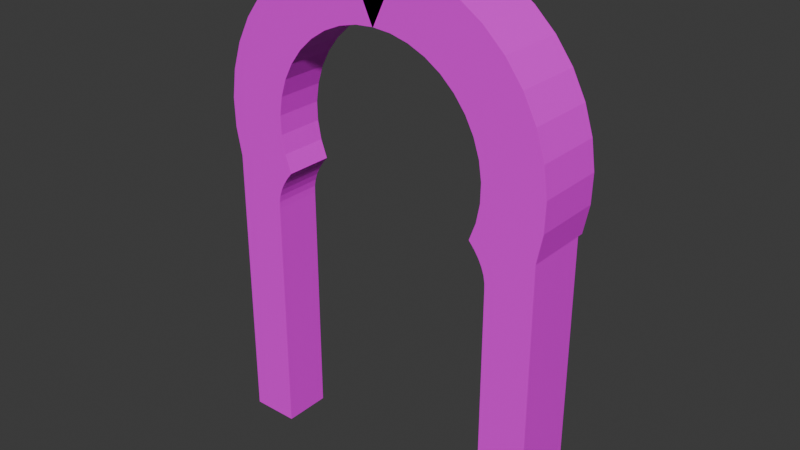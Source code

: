 # Source: Arch_01.blend  (saved by Blender 4.5.90; exported with 4.5.12 LTS)
import bpy
from mathutils import Matrix  # noqa: F401  (used for matrix-valued properties, if any)

bpy.ops.wm.read_factory_settings(use_empty=True)
scene = bpy.context.scene
scene.name = 'Scene'

# ---- collections
col_collection = bpy.data.collections.new('Collection'); scene.collection.children.link(col_collection)

# ---- images (referenced by path relative to the original .blend; pixels are not part of the script)
import os
ASSET_DIR = os.environ.get("B2B_ASSET_DIR", "")  # directory of the original .blend (textures are referenced by path, not embedded)
HERE = os.path.dirname(os.path.abspath(__file__))  # packed textures are extracted next to this script under _unpacked/

def load_image(name, relpath, width, height, colorspace="sRGB"):
    """Load a texture the original file referenced (path relative to the .blend, or extracted next to this script)."""
    p = next((c for c in (os.path.join(HERE, relpath), os.path.join(ASSET_DIR, relpath)) if relpath and os.path.exists(c)), "")
    if p:
        img = bpy.data.images.load(p, check_existing=True)
        img.name = name
    else:  # same state as the original file: an image datablock whose file is absent (Cycles renders it pink)
        img = bpy.data.images.new(name, width, height)
        img.source = "FILE"
        img.filepath = "//" + (relpath or name)
    img.colorspace_settings.name = colorspace
    return img
img_atlas_png = load_image('Atlas.png', 'Atlas.png', 1024, 1024, 'sRGB')

# ---- materials (node trees are filled in below, after node groups)
mat_atlased = bpy.data.materials.new('Atlased')

# ---- node groups
ng_auto_smooth = bpy.data.node_groups.new('Auto Smooth', 'GeometryNodeTree')
_s = ng_auto_smooth.interface.new_socket(name='Geometry', in_out='OUTPUT', socket_type='NodeSocketGeometry')
_s = ng_auto_smooth.interface.new_socket(name='Geometry', in_out='INPUT', socket_type='NodeSocketGeometry')
_s = ng_auto_smooth.interface.new_socket(name='Angle', in_out='INPUT', socket_type='NodeSocketFloat')
_s.subtype = 'ANGLE'
_s.min_value = 0.0
_s.max_value = 3.142
ng_auto_smooth.is_modifier = True
_N = ng_auto_smooth.nodes; _L = ng_auto_smooth.links
n0 = _N.new('NodeGroupOutput'); n0.name = 'Group Output'; n0.location = (480, -100)
n1 = _N.new('NodeGroupInput'); n1.name = 'Group Input'; n1.location = (-420, -300)
n2 = _N.new('NodeGroupInput'); n2.name = 'Group Input.001'; n2.location = (-60, -100)
n3 = _N.new('GeometryNodeSetShadeSmooth'); n3.name = 'Set Shade Smooth'; n3.location = (120, -100)
n3.domain = 'EDGE'
n4 = _N.new('GeometryNodeSetShadeSmooth'); n4.name = 'Set Shade Smooth.001'; n4.location = (300, -100)
n5 = _N.new('GeometryNodeInputMeshEdgeAngle'); n5.name = 'Edge Angle'; n5.location = (-420, -220)
n6 = _N.new('GeometryNodeInputEdgeSmooth'); n6.name = 'Is Edge Smooth'; n6.location = (-60, -160)
n7 = _N.new('GeometryNodeInputShadeSmooth'); n7.name = 'Is Face Smooth'; n7.location = (-240, -340)
n8 = _N.new('FunctionNodeBooleanMath'); n8.name = 'Boolean Math'; n8.location = (-60, -220)
n9 = _N.new('FunctionNodeCompare'); n9.name = 'Compare'; n9.location = (-240, -180)
n9.operation = 'LESS_EQUAL'
_L.new(n5.outputs[0], n9.inputs[0])
_L.new(n4.outputs[0], n0.inputs[0])
_L.new(n1.outputs[1], n9.inputs[1])
_L.new(n9.outputs[0], n8.inputs[0])
_L.new(n7.outputs[0], n8.inputs[1])
_L.new(n2.outputs[0], n3.inputs[0])
_L.new(n6.outputs[0], n3.inputs[1])
_L.new(n3.outputs[0], n4.inputs[0])
_L.new(n8.outputs[0], n3.inputs[2])
n0.is_active_output = True

# ---- material node trees
mat_atlased.use_nodes = True; mat_atlased.node_tree.nodes.clear()
_N = mat_atlased.node_tree.nodes; _L = mat_atlased.node_tree.links
n0 = _N.new('ShaderNodeBsdfPrincipled'); n0.name = 'Principled BSDF'; n0.location = (-200, 100)
n1 = _N.new('ShaderNodeOutputMaterial'); n1.name = 'Material Output'; n1.location = (200, 100)
n2 = _N.new('ShaderNodeTexImage'); n2.name = 'Image Texture'; n2.location = (-490, 80)
n2.image = img_atlas_png
_L.new(n0.outputs[0], n1.inputs[0])
_L.new(n2.outputs[0], n0.inputs[0])
n1.is_active_output = True

# ---- world
world_world = bpy.data.worlds.new('World'); scene.world = world_world
world_world.use_nodes = True; world_world.node_tree.nodes.clear()
_N = world_world.node_tree.nodes; _L = world_world.node_tree.links
n0 = _N.new('ShaderNodeOutputWorld'); n0.name = 'World Output'; n0.location = (300, 300)
n1 = _N.new('ShaderNodeBackground'); n1.name = 'Background'; n1.location = (10, 300)
n1.inputs[0].default_value = (0.05088, 0.05088, 0.05088, 1.0)
_L.new(n1.outputs[0], n0.inputs[0])
n0.is_active_output = True
world_world.color = (0.05088, 0.05088, 0.05088)
world_world.use_sun_shadow = False
world_world.sun_shadow_jitter_overblur = 0.0

# ---- meshes
me_cube_001 = bpy.data.meshes.new('Cube.001')
me_cube_001.from_pydata([(4.977, -2.0, -19.82), (4.977, -2.0, -17.82), (4.977, -1.013e-05, -19.82), (4.977, -1.013e-05, -17.82), (6.977, -2.0, -19.82), (6.977, -2.0, -17.82), (6.977, -1.013e-05, -19.82), (6.977, -1.013e-05, -17.82), (4.977, -2.0, -9.846), (4.977, -1.013e-05, -9.846), (6.977, -1.013e-05, -9.846), (6.977, -2.0, -9.846), (4.248, -2.0, -7.84), (4.248, -1.013e-05, -7.84), (6.977, -1.013e-05, -7.84), (6.977, -2.0, -7.84), (6.977, -1.013e-05, -9.559), (6.977, -1.013e-05, -9.272), (6.977, -1.013e-05, -8.986), (6.977, -1.013e-05, -8.699), (6.977, -1.013e-05, -8.413), (6.977, -1.013e-05, -8.126), (6.977, -2.0, -8.126), (6.977, -2.0, -8.413), (6.977, -2.0, -8.699), (6.977, -2.0, -8.986), (6.977, -2.0, -9.272), (6.977, -2.0, -9.559), (4.977, -2.0, -9.559), (4.968, -2.0, -9.272), (4.917, -2.0, -8.986), (4.819, -2.0, -8.699), (4.675, -2.0, -8.413), (4.485, -2.0, -8.126), (4.485, -1.013e-05, -8.126), (4.675, -1.013e-05, -8.413), (4.819, -1.013e-05, -8.699), (4.917, -1.013e-05, -8.986), (4.968, -1.013e-05, -9.272), (4.977, -1.013e-05, -9.559), (4.519, -2.0, -7.104), (4.519, -1.013e-05, -7.104), (7.21, -1.013e-05, -6.648), (7.21, -2.0, -6.648), (4.663, -2.0, -6.334), (4.663, -1.013e-05, -6.334), (7.24, -1.013e-05, -5.435), (7.24, -2.0, -5.435), (4.677, -2.0, -5.551), (4.677, -1.013e-05, -5.551), (7.067, -1.013e-05, -4.234), (7.067, -2.0, -4.234), (4.559, -2.0, -4.776), (4.559, -1.013e-05, -4.776), (6.695, -1.013e-05, -3.078), (6.695, -2.0, -3.078), (4.313, -2.0, -4.032), (4.313, -1.013e-05, -4.032), (6.136, -1.013e-05, -2.001), (6.136, -2.0, -2.001), (3.947, -2.0, -3.339), (3.947, -1.013e-05, -3.339), (5.405, -1.013e-05, -1.033), (5.405, -2.0, -1.033), (3.47, -2.0, -2.718), (3.47, -1.013e-05, -2.718), (4.522, -1.013e-05, -0.1998), (4.522, -2.0, -0.1998), (2.896, -2.0, -2.185), (2.896, -1.013e-05, -2.185), (3.512, -1.013e-05, 0.4738), (3.512, -2.0, 0.4738), (2.24, -2.0, -1.755), (2.24, -1.013e-05, -1.755), (2.404, -1.013e-05, 0.9691), (2.404, -2.0, 0.9691), (1.523, -2.0, -1.441), (1.523, -1.013e-05, -1.441), (1.229, -1.013e-05, 1.272), (1.229, -2.0, 1.272), (0.7624, -2.0, -1.251), (0.7624, -1.013e-05, -1.251), (0.01923, -1.013e-05, 1.375), (0.01923, -2.0, 1.375), (-0.01881, -2.0, -1.19), (-0.01881, -1.013e-05, -1.19), (-1.19, -1.013e-05, 1.274), (-1.19, -2.0, 1.274), (5.857, -1.013e-05, -19.82), (5.857, -1.013e-05, -17.82), (5.857, -2.0, -19.82), (5.857, -2.0, -17.82), (5.857, -1.013e-05, -9.846), (5.857, -2.0, -9.846), (5.449, -1.013e-05, -7.84), (5.449, -2.0, -7.84), (5.857, -1.013e-05, -9.559), (5.852, -1.013e-05, -9.272), (5.823, -1.013e-05, -8.986), (5.769, -1.013e-05, -8.699), (5.688, -1.013e-05, -8.413), (5.581, -1.013e-05, -8.126), (5.857, -2.0, -9.559), (5.852, -2.0, -9.272), (5.823, -2.0, -8.986), (5.769, -2.0, -8.699), (5.688, -2.0, -8.413), (5.581, -2.0, -8.126), (5.703, -1.013e-05, -6.904), (5.703, -2.0, -6.904), (5.797, -1.013e-05, -5.939), (5.797, -2.0, -5.939), (5.728, -1.013e-05, -4.971), (5.728, -2.0, -4.971), (5.499, -1.013e-05, -4.029), (5.499, -2.0, -4.029), (5.115, -1.013e-05, -3.138), (5.115, -2.0, -3.138), (4.588, -1.013e-05, -2.324), (4.588, -2.0, -2.324), (3.933, -1.013e-05, -1.61), (3.933, -2.0, -1.61), (3.167, -1.013e-05, -1.015), (3.167, -2.0, -1.015), (2.312, -1.013e-05, -0.5563), (2.312, -2.0, -0.5563), (1.393, -1.013e-05, -0.2468), (1.393, -2.0, -0.2468), (0.4354, -1.013e-05, -0.09534), (0.4354, -2.0, -0.09534), (-0.5343, -1.013e-05, -0.106), (-0.5343, -2.0, -0.106), (6.977, 0.6162, -17.82), (6.977, 0.6162, -19.82), (6.977, 0.6162, -9.846), (5.449, 0.6162, -7.84), (6.977, 0.6162, -7.84), (6.977, 0.6162, -8.126), (6.977, 0.6162, -9.559), (6.977, 0.6162, -9.272), (6.977, 0.6162, -8.986), (6.977, 0.6162, -8.699), (6.977, 0.6162, -8.413), (5.857, 0.6162, -9.559), (5.852, 0.6162, -9.272), (5.823, 0.6162, -8.986), (5.769, 0.6162, -8.699), (5.688, 0.6162, -8.413), (5.581, 0.6162, -8.126), (5.703, 0.6162, -6.904), (7.21, 0.6162, -6.648), (5.797, 0.6162, -5.939), (7.24, 0.6162, -5.435), (5.728, 0.6162, -4.971), (7.067, 0.6162, -4.234), (5.499, 0.6162, -4.029), (6.695, 0.6162, -3.078), (5.115, 0.6162, -3.138), (6.136, 0.6162, -2.001), (4.588, 0.6162, -2.324), (5.405, 0.6162, -1.033), (3.933, 0.6162, -1.61), (4.522, 0.6162, -0.1998), (3.167, 0.6162, -1.015), (3.512, 0.6162, 0.4738), (2.312, 0.6162, -0.5563), (2.404, 0.6162, 0.9691), (1.393, 0.6162, -0.2468), (1.229, 0.6162, 1.272), (0.4354, 0.6162, -0.09534), (0.01923, 0.6162, 1.375), (-0.5343, 0.6162, -0.106), (-1.19, 0.6162, 1.274), (5.449, 0.8741, -7.84), (6.977, 0.8741, -7.84), (5.703, 0.8741, -6.904), (7.21, 0.8741, -6.648), (5.797, 0.8741, -5.939), (7.24, 0.8741, -5.435), (5.728, 0.8741, -4.971), (7.067, 0.8741, -4.234), (5.499, 0.8741, -4.029), (6.695, 0.8741, -3.078), (5.115, 0.8741, -3.138), (6.136, 0.8741, -2.001), (4.588, 0.8741, -2.324), (5.405, 0.8741, -1.033), (3.933, 0.8741, -1.61), (4.522, 0.8741, -0.1998), (3.167, 0.8741, -1.015), (3.512, 0.8741, 0.4738), (2.312, 0.8741, -0.5563), (2.404, 0.8741, 0.9691), (1.393, 0.8741, -0.2468), (1.229, 0.8741, 1.272), (0.4354, 0.8741, -0.09534), (0.01923, 0.8741, 1.375), (-0.5343, 0.8741, -0.106), (-1.19, 0.8741, 1.274), (5.857, 0.6162, -9.852), (5.857, 0.6162, -17.82), (5.857, 0.6162, -19.82)], [], [(0, 1, 3, 2), (114, 116, 157, 155), (6, 7, 5, 4), (90, 91, 1, 0), (88, 6, 4, 90), (91, 5, 11, 93), (22, 21, 14, 15), (89, 3, 9, 92), (5, 7, 10, 11), (3, 1, 8, 9), (34, 33, 12, 13), (107, 22, 15, 95), (101, 34, 13, 94), (92, 9, 39, 96), (96, 39, 38, 97), (97, 38, 37, 98), (98, 37, 36, 99), (99, 36, 35, 100), (100, 35, 34, 101), (93, 11, 27, 102), (102, 27, 26, 103), (103, 26, 25, 104), (104, 25, 24, 105), (105, 24, 23, 106), (106, 23, 22, 107), (9, 8, 28, 39), (39, 28, 29, 38), (38, 29, 30, 37), (37, 30, 31, 36), (36, 31, 32, 35), (35, 32, 33, 34), (11, 10, 16, 27), (27, 16, 17, 26), (26, 17, 18, 25), (25, 18, 19, 24), (24, 19, 20, 23), (23, 20, 21, 22), (13, 12, 40, 41), (43, 42, 46, 47), (95, 15, 43, 109), (94, 13, 41, 108), (15, 14, 42, 43), (47, 46, 50, 51), (41, 40, 44, 45), (109, 43, 47, 111), (108, 41, 45, 110), (113, 51, 55, 115), (45, 44, 48, 49), (111, 47, 51, 113), (110, 45, 49, 112), (55, 54, 58, 59), (112, 49, 53, 114), (51, 50, 54, 55), (49, 48, 52, 53), (57, 56, 60, 61), (53, 52, 56, 57), (115, 55, 59, 117), (114, 53, 57, 116), (119, 63, 67, 121), (117, 59, 63, 119), (116, 57, 61, 118), (59, 58, 62, 63), (67, 66, 70, 71), (118, 61, 65, 120), (63, 62, 66, 67), (61, 60, 64, 65), (123, 71, 75, 125), (65, 64, 68, 69), (121, 67, 71, 123), (120, 65, 69, 122), (124, 73, 77, 126), (122, 69, 73, 124), (71, 70, 74, 75), (69, 68, 72, 73), (79, 78, 82, 83), (75, 74, 78, 79), (73, 72, 76, 77), (125, 75, 79, 127), (129, 83, 87, 131), (77, 76, 80, 81), (127, 79, 83, 129), (126, 77, 81, 128), (131, 87, 86, 130), (128, 81, 85, 130), (83, 82, 86, 87), (81, 80, 84, 85), (42, 14, 136, 150), (84, 131, 130, 85), (62, 58, 158, 160), (76, 127, 129, 80), (80, 129, 131, 84), (72, 125, 127, 76), (17, 16, 138, 139), (50, 46, 152, 154), (70, 66, 162, 164), (64, 121, 123, 68), (68, 123, 125, 72), (128, 130, 171, 169), (16, 10, 134, 138), (56, 117, 119, 60), (60, 119, 121, 64), (52, 115, 117, 56), (116, 118, 159, 157), (54, 50, 154, 156), (44, 111, 113, 48), (48, 113, 115, 52), (74, 70, 164, 166), (40, 109, 111, 44), (82, 78, 168, 170), (12, 95, 109, 40), (32, 106, 107, 33), (31, 105, 106, 32), (30, 104, 105, 31), (29, 103, 104, 30), (28, 102, 103, 29), (8, 93, 102, 28), (118, 120, 161, 159), (101, 94, 135, 148), (94, 108, 149, 135), (14, 21, 137, 136), (66, 62, 160, 162), (33, 107, 95, 12), (86, 82, 170, 172), (1, 91, 93, 8), (2, 88, 90, 0), (4, 5, 91, 90), (2, 3, 89, 88), (164, 162, 188, 190), (171, 172, 198, 197), (156, 154, 180, 182), (161, 163, 189, 187), (135, 149, 175, 173), (170, 168, 194, 196), (165, 167, 193, 191), (162, 160, 186, 188), (149, 151, 177, 175), (154, 152, 178, 180), (163, 165, 191, 189), (151, 153, 179, 177), (142, 147, 148, 137), (141, 146, 147, 142), (140, 145, 146, 141), (139, 144, 145, 140), (138, 143, 144, 139), (137, 148, 135, 136), (18, 17, 139, 140), (126, 128, 169, 167), (130, 86, 172, 171), (19, 18, 140, 141), (58, 54, 156, 158), (112, 114, 155, 153), (20, 19, 141, 142), (78, 74, 166, 168), (10, 7, 132, 134), (100, 101, 148, 147), (7, 6, 133, 132), (110, 112, 153, 151), (21, 20, 142, 137), (99, 100, 147, 146), (122, 124, 165, 163), (46, 42, 150, 152), (98, 99, 146, 145), (124, 126, 167, 165), (97, 98, 145, 144), (108, 110, 151, 149), (120, 122, 163, 161), (96, 97, 144, 143), (196, 195, 197, 198), (194, 193, 195, 196), (190, 189, 191, 192), (192, 191, 193, 194), (188, 187, 189, 190), (186, 185, 187, 188), (184, 183, 185, 186), (182, 181, 183, 184), (180, 179, 181, 182), (178, 177, 179, 180), (176, 175, 177, 178), (174, 173, 175, 176), (159, 161, 187, 185), (172, 170, 196, 198), (136, 135, 173, 174), (150, 136, 174, 176), (157, 159, 185, 183), (158, 156, 182, 184), (166, 164, 190, 192), (155, 157, 183, 181), (169, 171, 197, 195), (152, 150, 176, 178), (153, 155, 181, 179), (160, 158, 184, 186), (167, 169, 195, 193), (168, 166, 192, 194), (143, 199, 92, 96), (134, 199, 143, 138), (132, 200, 199, 134), (133, 201, 200, 132), (133, 6, 88, 201), (88, 89, 200, 201), (89, 92, 199, 200)])
_uv = me_cube_001.uv_layers.new(name='UVMap')
_uv.uv.foreach_set('vector', [0.5344, 0.8428, 0.5344, 0.8669, 0.5103, 0.8669, 0.5103, 0.8428, 0.3857, 0.9204, 0.3857, 0.9119, 0.3911, 0.9119, 0.3911, 0.9204, 0.6096, 0.8428, 0.6096, 0.8669, 0.5855, 0.8669, 0.5855, 0.8428, 0.572, 0.8428, 0.572, 0.8669, 0.5614, 0.8669, 0.5614, 0.8428, 0.6534, 0.8503, 0.6669, 0.8503, 0.6669, 0.8743, 0.6534, 0.8743, 0.572, 0.8669, 0.5855, 0.8669, 0.5855, 0.963, 0.572, 0.963, 0.5855, 0.9837, 0.6096, 0.9837, 0.6096, 0.9872, 0.5855, 0.9872, 0.5406, 0.8669, 0.5511, 0.8675, 0.5453, 0.9634, 0.5347, 0.9628, 0.5855, 0.8669, 0.6096, 0.8669, 0.6096, 0.963, 0.5855, 0.963, 0.5103, 0.8669, 0.5344, 0.8669, 0.5344, 0.963, 0.5103, 0.963, 0.5103, 0.9851, 0.5344, 0.9851, 0.5344, 0.9895, 0.5103, 0.9895, 0.5687, 0.9837, 0.5855, 0.9837, 0.5855, 0.9872, 0.5671, 0.9872, 0.5368, 0.9837, 0.55, 0.9845, 0.5526, 0.9881, 0.5382, 0.9872, 0.5347, 0.9628, 0.5453, 0.9634, 0.5451, 0.9669, 0.5345, 0.9662, 0.5345, 0.9662, 0.5451, 0.9669, 0.545, 0.9703, 0.5344, 0.9697, 0.5344, 0.9697, 0.545, 0.9703, 0.5454, 0.9738, 0.5345, 0.9731, 0.5345, 0.9731, 0.5454, 0.9738, 0.5464, 0.9773, 0.535, 0.9766, 0.535, 0.9766, 0.5464, 0.9773, 0.5479, 0.9809, 0.5357, 0.9801, 0.5357, 0.9801, 0.5479, 0.9809, 0.55, 0.9845, 0.5368, 0.9837, 0.572, 0.963, 0.5855, 0.963, 0.5855, 0.9665, 0.572, 0.9665, 0.572, 0.9665, 0.5855, 0.9665, 0.5855, 0.9699, 0.5719, 0.9699, 0.5719, 0.9699, 0.5855, 0.9699, 0.5855, 0.9734, 0.5716, 0.9734, 0.5716, 0.9734, 0.5855, 0.9734, 0.5855, 0.9768, 0.5709, 0.9768, 0.5709, 0.9768, 0.5855, 0.9768, 0.5855, 0.9803, 0.5699, 0.9803, 0.5699, 0.9803, 0.5855, 0.9803, 0.5855, 0.9837, 0.5687, 0.9837, 0.5103, 0.963, 0.5344, 0.963, 0.5344, 0.9665, 0.5103, 0.9665, 0.5103, 0.9665, 0.5344, 0.9665, 0.5344, 0.9699, 0.5103, 0.9699, 0.5103, 0.9699, 0.5344, 0.9699, 0.5344, 0.9734, 0.5103, 0.9734, 0.5103, 0.9734, 0.5344, 0.9734, 0.5344, 0.9771, 0.5103, 0.9771, 0.5103, 0.9771, 0.5344, 0.9771, 0.5344, 0.9809, 0.5103, 0.9809, 0.5103, 0.9809, 0.5344, 0.9809, 0.5344, 0.9851, 0.5103, 0.9851, 0.5855, 0.963, 0.6096, 0.963, 0.6096, 0.9665, 0.5855, 0.9665, 0.5855, 0.9665, 0.6096, 0.9665, 0.6096, 0.9699, 0.5855, 0.9699, 0.5855, 0.9699, 0.6096, 0.9699, 0.6096, 0.9734, 0.5855, 0.9734, 0.5855, 0.9734, 0.6096, 0.9734, 0.6096, 0.9768, 0.5855, 0.9768, 0.5855, 0.9768, 0.6096, 0.9768, 0.6096, 0.9803, 0.5855, 0.9803, 0.5855, 0.9803, 0.6096, 0.9803, 0.6096, 0.9837, 0.5855, 0.9837, 0.4649, 0.9349, 0.4474, 0.9349, 0.4474, 0.928, 0.4649, 0.928, 0.4187, 0.9376, 0.4011, 0.9376, 0.4011, 0.9269, 0.4187, 0.9269, 0.3769, 0.9512, 0.3656, 0.9584, 0.3582, 0.9507, 0.3705, 0.9455, 0.4275, 0.9379, 0.4187, 0.9322, 0.4242, 0.928, 0.4339, 0.9321, 0.4187, 0.9483, 0.4011, 0.9483, 0.4011, 0.9376, 0.4187, 0.9376, 0.4187, 0.9269, 0.4011, 0.9269, 0.4011, 0.9163, 0.4187, 0.9163, 0.4649, 0.928, 0.4474, 0.928, 0.4474, 0.9211, 0.4649, 0.9211, 0.3705, 0.9455, 0.3582, 0.9507, 0.3522, 0.9419, 0.3653, 0.9388, 0.4339, 0.9321, 0.4242, 0.928, 0.4289, 0.923, 0.4391, 0.9255, 0.3612, 0.9313, 0.3478, 0.9322, 0.3451, 0.9219, 0.3584, 0.9232, 0.4649, 0.9211, 0.4474, 0.9211, 0.4474, 0.9142, 0.4649, 0.9142, 0.3653, 0.9388, 0.3522, 0.9419, 0.3478, 0.9322, 0.3612, 0.9313, 0.4391, 0.9255, 0.4289, 0.923, 0.4327, 0.9173, 0.4432, 0.918, 0.4187, 0.9056, 0.4011, 0.9056, 0.4011, 0.8949, 0.4187, 0.8949, 0.4432, 0.918, 0.4327, 0.9173, 0.4355, 0.911, 0.446, 0.9099, 0.4187, 0.9163, 0.4011, 0.9163, 0.4011, 0.9056, 0.4187, 0.9056, 0.4649, 0.9142, 0.4474, 0.9142, 0.4474, 0.9074, 0.4649, 0.9074, 0.4649, 0.9005, 0.4474, 0.9005, 0.4474, 0.8936, 0.4649, 0.8936, 0.4649, 0.9074, 0.4474, 0.9074, 0.4474, 0.9005, 0.4649, 0.9005, 0.3584, 0.9232, 0.3451, 0.9219, 0.3441, 0.9113, 0.357, 0.9148, 0.446, 0.9099, 0.4355, 0.911, 0.4372, 0.9043, 0.4474, 0.9015, 0.3571, 0.9063, 0.3449, 0.9006, 0.3475, 0.8903, 0.3585, 0.8979, 0.357, 0.9148, 0.3441, 0.9113, 0.3449, 0.9006, 0.3571, 0.9063, 0.4474, 0.9015, 0.4372, 0.9043, 0.4378, 0.8975, 0.4473, 0.893, 0.4187, 0.8949, 0.4011, 0.8949, 0.4011, 0.8843, 0.4187, 0.8843, 0.4187, 0.8736, 0.4011, 0.8736, 0.4011, 0.863, 0.4187, 0.863, 0.4473, 0.893, 0.4378, 0.8975, 0.4372, 0.8906, 0.4459, 0.8846, 0.4187, 0.8843, 0.4011, 0.8843, 0.4011, 0.8736, 0.4187, 0.8736, 0.4649, 0.8936, 0.4474, 0.8936, 0.4474, 0.8867, 0.4649, 0.8867, 0.3613, 0.8899, 0.3517, 0.8805, 0.3576, 0.8716, 0.3655, 0.8824, 0.4649, 0.8867, 0.4474, 0.8867, 0.4474, 0.8798, 0.4649, 0.8798, 0.3585, 0.8979, 0.3475, 0.8903, 0.3517, 0.8805, 0.3613, 0.8899, 0.4459, 0.8846, 0.4372, 0.8906, 0.4355, 0.8839, 0.443, 0.8766, 0.4389, 0.8691, 0.4327, 0.8777, 0.4289, 0.8719, 0.4336, 0.8625, 0.443, 0.8766, 0.4355, 0.8839, 0.4327, 0.8777, 0.4389, 0.8691, 0.4187, 0.863, 0.4011, 0.863, 0.4011, 0.8523, 0.4187, 0.8523, 0.4649, 0.8798, 0.4474, 0.8798, 0.4474, 0.8729, 0.4649, 0.8729, 0.3894, 0.9584, 0.3894, 0.976, 0.3787, 0.976, 0.3787, 0.9584, 0.4474, 0.9667, 0.4316, 0.9667, 0.4316, 0.9571, 0.4474, 0.9571, 0.4649, 0.8729, 0.4474, 0.8729, 0.4474, 0.8661, 0.4649, 0.8661, 0.3655, 0.8824, 0.3576, 0.8716, 0.3648, 0.8638, 0.3708, 0.8758, 0.3772, 0.8701, 0.3733, 0.8573, 0.3827, 0.8523, 0.3844, 0.8656, 0.4649, 0.8661, 0.4474, 0.8661, 0.4474, 0.8592, 0.4649, 0.8592, 0.3708, 0.8758, 0.3648, 0.8638, 0.3733, 0.8573, 0.3772, 0.8701, 0.4336, 0.8625, 0.4289, 0.8719, 0.4242, 0.8669, 0.4272, 0.8568, 0.3575, 0.9837, 0.3441, 0.9837, 0.3441, 0.9661, 0.3575, 0.9661, 0.4272, 0.8568, 0.4242, 0.8669, 0.4187, 0.8628, 0.42, 0.8523, 0.3787, 0.9584, 0.3787, 0.976, 0.368, 0.976, 0.368, 0.9584, 0.4649, 0.8592, 0.4474, 0.8592, 0.4474, 0.8523, 0.4649, 0.8523, 0.4011, 0.9376, 0.4011, 0.9483, 0.3957, 0.9483, 0.3957, 0.9376, 0.368, 0.9837, 0.3575, 0.9837, 0.3575, 0.9661, 0.368, 0.9661, 0.4011, 0.8843, 0.4011, 0.8949, 0.3957, 0.8949, 0.3957, 0.8843, 0.3755, 0.8852, 0.3708, 0.8758, 0.3772, 0.8701, 0.3802, 0.8802, 0.3802, 0.8802, 0.3772, 0.8701, 0.3844, 0.8656, 0.3857, 0.8761, 0.3717, 0.891, 0.3655, 0.8824, 0.3708, 0.8758, 0.3755, 0.8852, 0.6096, 0.9699, 0.6096, 0.9665, 0.617, 0.9665, 0.617, 0.9699, 0.4011, 0.9163, 0.4011, 0.9269, 0.3957, 0.9269, 0.3957, 0.9163, 0.4011, 0.863, 0.4011, 0.8736, 0.3957, 0.8736, 0.3957, 0.863, 0.3672, 0.9039, 0.3585, 0.8979, 0.3613, 0.8899, 0.3689, 0.8973, 0.3689, 0.8973, 0.3613, 0.8899, 0.3655, 0.8824, 0.3717, 0.891, 0.3857, 0.8608, 0.3857, 0.8523, 0.3911, 0.8523, 0.3911, 0.8608, 0.6096, 0.9665, 0.6096, 0.963, 0.617, 0.963, 0.617, 0.9665, 0.3672, 0.9176, 0.357, 0.9148, 0.3571, 0.9063, 0.3666, 0.9108, 0.3666, 0.9108, 0.3571, 0.9063, 0.3585, 0.8979, 0.3672, 0.9039, 0.3689, 0.9243, 0.3584, 0.9232, 0.357, 0.9148, 0.3672, 0.9176, 0.3857, 0.9119, 0.3857, 0.9034, 0.3911, 0.9034, 0.3911, 0.9119, 0.4011, 0.9056, 0.4011, 0.9163, 0.3957, 0.9163, 0.3957, 0.9056, 0.3755, 0.9363, 0.3653, 0.9388, 0.3612, 0.9313, 0.3717, 0.9306, 0.3717, 0.9306, 0.3612, 0.9313, 0.3584, 0.9232, 0.3689, 0.9243, 0.4316, 0.9667, 0.4316, 0.9762, 0.4267, 0.9762, 0.4267, 0.9667, 0.3802, 0.9413, 0.3705, 0.9455, 0.3653, 0.9388, 0.3755, 0.9363, 0.4316, 0.9475, 0.4316, 0.9571, 0.4267, 0.9571, 0.4267, 0.9475, 0.3857, 0.9455, 0.3769, 0.9512, 0.3705, 0.9455, 0.3802, 0.9413, 0.5577, 0.9803, 0.5699, 0.9803, 0.5687, 0.9837, 0.5554, 0.9837, 0.5595, 0.9768, 0.5709, 0.9768, 0.5699, 0.9803, 0.5577, 0.9803, 0.5606, 0.9734, 0.5716, 0.9734, 0.5709, 0.9768, 0.5595, 0.9768, 0.5613, 0.9699, 0.5719, 0.9699, 0.5716, 0.9734, 0.5606, 0.9734, 0.5614, 0.9665, 0.572, 0.9665, 0.5719, 0.9699, 0.5613, 0.9699, 0.5614, 0.963, 0.572, 0.963, 0.572, 0.9665, 0.5614, 0.9665, 0.3857, 0.9034, 0.3857, 0.8949, 0.3911, 0.8949, 0.3911, 0.9034, 0.6244, 0.9842, 0.6244, 0.988, 0.617, 0.988, 0.617, 0.9842, 0.3857, 0.9545, 0.3857, 0.946, 0.3911, 0.946, 0.3911, 0.9545, 0.6096, 0.9872, 0.6096, 0.9837, 0.617, 0.9837, 0.617, 0.9872, 0.4011, 0.8736, 0.4011, 0.8843, 0.3957, 0.8843, 0.3957, 0.8736, 0.5554, 0.9837, 0.5687, 0.9837, 0.5671, 0.9872, 0.5526, 0.9872, 0.368, 0.976, 0.3787, 0.976, 0.3787, 0.9814, 0.368, 0.9814, 0.5614, 0.8669, 0.572, 0.8669, 0.572, 0.963, 0.5614, 0.963, 0.6428, 0.8503, 0.6534, 0.8503, 0.6534, 0.8743, 0.6428, 0.8743, 0.5855, 0.8428, 0.5855, 0.8669, 0.572, 0.8669, 0.572, 0.8428, 0.5526, 0.8435, 0.5511, 0.8675, 0.5406, 0.8669, 0.542, 0.8428, 0.4267, 0.9762, 0.4267, 0.9858, 0.4247, 0.9858, 0.4247, 0.9762, 0.3575, 0.9607, 0.3441, 0.9607, 0.3441, 0.9584, 0.3575, 0.9584, 0.3957, 0.9056, 0.3957, 0.9163, 0.3934, 0.9163, 0.3934, 0.9056, 0.3911, 0.8949, 0.3911, 0.8864, 0.3934, 0.8864, 0.3934, 0.8949, 0.3911, 0.9545, 0.3911, 0.946, 0.3934, 0.946, 0.3934, 0.9545, 0.4267, 0.9475, 0.4267, 0.9571, 0.4247, 0.9571, 0.4247, 0.9475, 0.3911, 0.8779, 0.3911, 0.8693, 0.3934, 0.8693, 0.3934, 0.8779, 0.3957, 0.8736, 0.3957, 0.8843, 0.3934, 0.8843, 0.3934, 0.8736, 0.3911, 0.946, 0.3911, 0.9375, 0.3934, 0.9375, 0.3934, 0.946, 0.3957, 0.9163, 0.3957, 0.9269, 0.3934, 0.9269, 0.3934, 0.9163, 0.3911, 0.8864, 0.3911, 0.8779, 0.3934, 0.8779, 0.3934, 0.8864, 0.3911, 0.9375, 0.3911, 0.929, 0.3934, 0.929, 0.3934, 0.9375, 0.6244, 0.9803, 0.6399, 0.9803, 0.6412, 0.9837, 0.6244, 0.9837, 0.6244, 0.9768, 0.639, 0.9768, 0.6399, 0.9803, 0.6244, 0.9803, 0.6244, 0.9734, 0.6383, 0.9734, 0.639, 0.9768, 0.6244, 0.9768, 0.6244, 0.9699, 0.638, 0.9699, 0.6383, 0.9734, 0.6244, 0.9734, 0.6244, 0.9665, 0.6379, 0.9665, 0.638, 0.9699, 0.6244, 0.9699, 0.6244, 0.9837, 0.6412, 0.9837, 0.6428, 0.9872, 0.6244, 0.9872, 0.6096, 0.9734, 0.6096, 0.9699, 0.617, 0.9699, 0.617, 0.9734, 0.3857, 0.8693, 0.3857, 0.8608, 0.3911, 0.8608, 0.3911, 0.8693, 0.3575, 0.9661, 0.3441, 0.9661, 0.3441, 0.9607, 0.3575, 0.9607, 0.6096, 0.9768, 0.6096, 0.9734, 0.617, 0.9734, 0.617, 0.9768, 0.4011, 0.8949, 0.4011, 0.9056, 0.3957, 0.9056, 0.3957, 0.8949, 0.3857, 0.929, 0.3857, 0.9204, 0.3911, 0.9204, 0.3911, 0.929, 0.6096, 0.9803, 0.6096, 0.9768, 0.617, 0.9768, 0.617, 0.9803, 0.4316, 0.9571, 0.4316, 0.9667, 0.4267, 0.9667, 0.4267, 0.9571, 0.6096, 0.963, 0.6096, 0.8669, 0.617, 0.8669, 0.617, 0.963, 0.6244, 0.9805, 0.6244, 0.9842, 0.617, 0.9842, 0.617, 0.9805, 0.6096, 0.8669, 0.6096, 0.8428, 0.617, 0.8428, 0.617, 0.8669, 0.3857, 0.9375, 0.3857, 0.929, 0.3911, 0.929, 0.3911, 0.9375, 0.6096, 0.9837, 0.6096, 0.9803, 0.617, 0.9803, 0.617, 0.9837, 0.6244, 0.9769, 0.6244, 0.9805, 0.617, 0.9805, 0.617, 0.9769, 0.3857, 0.8864, 0.3857, 0.8779, 0.3911, 0.8779, 0.3911, 0.8864, 0.4011, 0.9269, 0.4011, 0.9376, 0.3957, 0.9376, 0.3957, 0.9269, 0.6244, 0.9734, 0.6244, 0.9769, 0.617, 0.9769, 0.617, 0.9734, 0.3857, 0.8779, 0.3857, 0.8693, 0.3911, 0.8693, 0.3911, 0.8779, 0.6244, 0.9699, 0.6244, 0.9734, 0.617, 0.9734, 0.617, 0.9699, 0.3857, 0.946, 0.3857, 0.9375, 0.3911, 0.9375, 0.3911, 0.946, 0.3857, 0.8949, 0.3857, 0.8864, 0.3911, 0.8864, 0.3911, 0.8949, 0.6244, 0.9665, 0.6244, 0.9699, 0.617, 0.9699, 0.617, 0.9665, 0.3949, 0.9769, 0.4054, 0.971, 0.4073, 0.9784, 0.398, 0.986, 0.3934, 0.9675, 0.4048, 0.9633, 0.4054, 0.971, 0.3949, 0.9769, 0.3952, 0.9484, 0.4073, 0.9483, 0.4054, 0.9557, 0.3935, 0.9579, 0.3935, 0.9579, 0.4054, 0.9557, 0.4048, 0.9633, 0.3934, 0.9675, 0.4785, 0.8607, 0.4697, 0.8708, 0.4649, 0.8637, 0.472, 0.8523, 0.4835, 0.8701, 0.4731, 0.8786, 0.4697, 0.8708, 0.4785, 0.8607, 0.4869, 0.8802, 0.4753, 0.8869, 0.4731, 0.8786, 0.4835, 0.8701, 0.4886, 0.8908, 0.476, 0.8953, 0.4753, 0.8869, 0.4869, 0.8802, 0.4885, 0.9014, 0.4753, 0.9038, 0.476, 0.8953, 0.4886, 0.8908, 0.4866, 0.9119, 0.4731, 0.9121, 0.4753, 0.9038, 0.4885, 0.9014, 0.4829, 0.9219, 0.4697, 0.9199, 0.4731, 0.9121, 0.4866, 0.9119, 0.4777, 0.9312, 0.4649, 0.927, 0.4697, 0.9199, 0.4829, 0.9219, 0.3911, 0.9034, 0.3911, 0.8949, 0.3934, 0.8949, 0.3934, 0.9034, 0.4267, 0.9379, 0.4267, 0.9475, 0.4247, 0.9475, 0.4247, 0.9379, 0.4741, 0.9312, 0.4741, 0.9853, 0.4649, 0.9853, 0.4649, 0.9312, 0.4565, 0.9349, 0.4565, 0.9779, 0.4474, 0.9779, 0.4474, 0.9349, 0.3911, 0.9119, 0.3911, 0.9034, 0.3934, 0.9034, 0.3934, 0.9119, 0.3957, 0.8949, 0.3957, 0.9056, 0.3934, 0.9056, 0.3934, 0.8949, 0.4267, 0.9667, 0.4267, 0.9762, 0.4247, 0.9762, 0.4247, 0.9667, 0.3911, 0.9204, 0.3911, 0.9119, 0.3934, 0.9119, 0.3934, 0.9204, 0.3911, 0.8608, 0.3911, 0.8523, 0.3934, 0.8523, 0.3934, 0.8608, 0.3957, 0.9269, 0.3957, 0.9376, 0.3934, 0.9376, 0.3934, 0.9269, 0.3911, 0.929, 0.3911, 0.9204, 0.3934, 0.9204, 0.3934, 0.929, 0.3957, 0.8843, 0.3957, 0.8949, 0.3934, 0.8949, 0.3934, 0.8843, 0.3911, 0.8693, 0.3911, 0.8608, 0.3934, 0.8608, 0.3934, 0.8693, 0.4267, 0.9571, 0.4267, 0.9667, 0.4247, 0.9667, 0.4247, 0.9571, 0.617, 0.9665, 0.617, 0.9629, 0.6244, 0.963, 0.6244, 0.9665, 0.6244, 0.963, 0.6379, 0.9629, 0.6379, 0.9665, 0.6244, 0.9665, 0.6244, 0.8669, 0.6379, 0.8669, 0.6379, 0.9629, 0.6244, 0.963, 0.6244, 0.8428, 0.6379, 0.8429, 0.6379, 0.8669, 0.6244, 0.8669, 0.6669, 0.8428, 0.6669, 0.8503, 0.6534, 0.8503, 0.6534, 0.8428, 0.6244, 0.8428, 0.6244, 0.8669, 0.617, 0.8669, 0.617, 0.8429, 0.6244, 0.8669, 0.6244, 0.963, 0.617, 0.9629, 0.617, 0.8669])
me_cube_001.materials.append(mat_atlased)
me_cube_001.update()

# ---- objects
ob_cube = bpy.data.objects.new('Cube', me_cube_001)

# ---- transforms, parenting, visibility, modifiers, constraints
ob_cube.location = (0.01663, 1.0, 19.82)
_m = ob_cube.modifiers.new('Mirror', 'MIRROR')
_m = ob_cube.modifiers.new('Auto Smooth', 'NODES')
_m.node_group = ng_auto_smooth
_gi = [s.identifier for s in ng_auto_smooth.interface.items_tree if s.item_type == 'SOCKET' and s.in_out == 'INPUT']
_m[_gi[1]] = 0.5236  # Angle

# ---- collection membership
col_collection.objects.link(ob_cube)

# ---- scene / render settings (as saved in the file)
scene.frame_start = 1; scene.frame_end = 250; scene.frame_set(1)
scene.render.engine = 'BLENDER_EEVEE_NEXT'
scene.cycles.sampling_pattern = 'TABULATED_SOBOL'
bpy.context.view_layer.update()

# ---- added for rendering (the .blend has no active camera and no usable light): camera, sun
cam_auto = bpy.data.cameras.new('AutoCamera')
cam_auto.lens = 50.0
cam_auto.sensor_width = 36.0
cam_auto.clip_end = 1000.0
ob_auto_camera = bpy.data.objects.new('AutoCamera', cam_auto)
scene.collection.objects.link(ob_auto_camera)
ob_auto_camera.location = (23.9158, -28.242, 29.7207)
ob_auto_camera.rotation_euler = (1.09748, -7.21219e-08, 0.694738)
scene.camera = ob_auto_camera
light_auto_sun = bpy.data.lights.new('AutoSun', 'SUN')
light_auto_sun.energy = 3.0
light_auto_sun.angle = 0.0523599
ob_auto_sun = bpy.data.objects.new('AutoSun', light_auto_sun)
scene.collection.objects.link(ob_auto_sun)
ob_auto_sun.rotation_euler = (0.872665, 0.174533, 0.523599)
bpy.context.view_layer.update()
